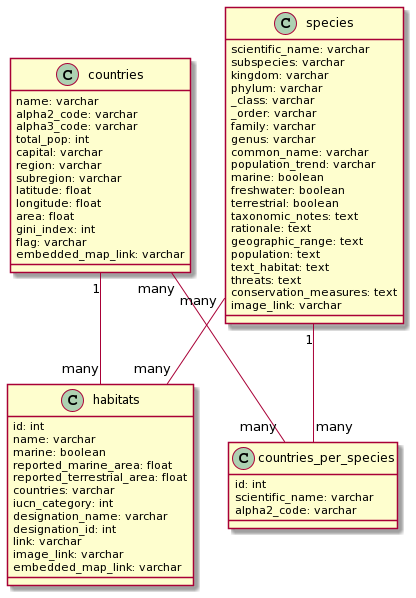

The diagram above was rendered by PlantUML. Its source (embedded in the PNG):
@startuml
class countries {
name: varchar
alpha2_code: varchar
alpha3_code: varchar
total_pop: int
capital: varchar
region: varchar
subregion: varchar
latitude: float
longitude: float
area: float
gini_index: int
flag: varchar
embedded_map_link: varchar
}

class species {
scientific_name: varchar
subspecies: varchar
kingdom: varchar
phylum: varchar
_class: varchar
_order: varchar
family: varchar
genus: varchar
common_name: varchar
population_trend: varchar
marine: boolean
freshwater: boolean
terrestrial: boolean
taxonomic_notes: text
rationale: text
geographic_range: text
population: text
text_habitat: text
threats: text
conservation_measures: text
image_link: varchar
}

class habitats {
id: int
name: varchar
marine: boolean
reported_marine_area: float
reported_terrestrial_area: float
countries: varchar
iucn_category: int
designation_name: varchar
designation_id: int
link: varchar
image_link: varchar
embedded_map_link: varchar
}

class countries_per_species {
id: int
scientific_name: varchar
alpha2_code: varchar
}

species "1" -- "many" countries_per_species
countries "many" -- "many" countries_per_species
countries "1" -- "many" habitats
species "many" -- "many" habitats
@enduml